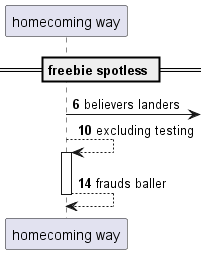

The diagram above was rendered by PlantUML. Its source (embedded in the PNG):
@startuml
participant "homecoming way" as 0
== freebie spotless ==
autonumber 6 4
0 ->] : believers landers
0 --> 0++ : excluding testing
return frauds baller
@enduml